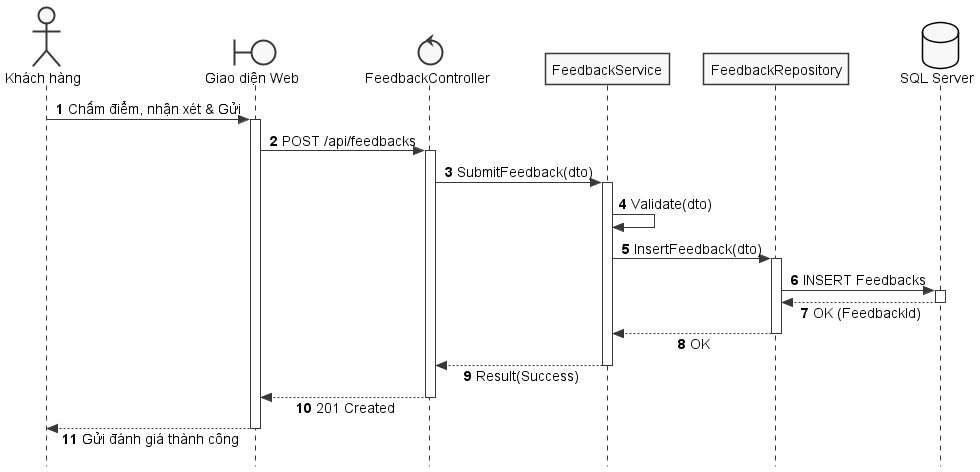

The diagram above was rendered by PlantUML. Its source (embedded in the PNG):
@startuml SD_UC_U4_Submit_Feedback
autonumber
skinparam style strictuml
skinparam monochrome true
skinparam shadowing false
skinparam sequenceMessageAlign center
skinparam responseMessageBelowArrow true
skinparam defaultFontName "Segoe UI", Arial, sans-serif
skinparam defaultFontSize 14

actor "Khách hàng" as Guest
boundary "Giao diện Web" as UI
control "FeedbackController" as Controller
participant "FeedbackService" as Service
participant "FeedbackRepository" as Repo
database "SQL Server" as DB

Guest -> UI: Chấm điểm, nhận xét & Gửi
activate UI

UI -> Controller: POST /api/feedbacks
activate Controller

Controller -> Service: SubmitFeedback(dto)
activate Service

Service -> Service: Validate(dto)

Service -> Repo: InsertFeedback(dto)
activate Repo

Repo -> DB: INSERT Feedbacks
activate DB
DB --> Repo: OK (FeedbackId)
deactivate DB

Repo --> Service: OK
deactivate Repo

Service --> Controller: Result(Success)
deactivate Service

Controller --> UI: 201 Created
deactivate Controller

UI --> Guest: Gửi đánh giá thành công
deactivate UI

@enduml